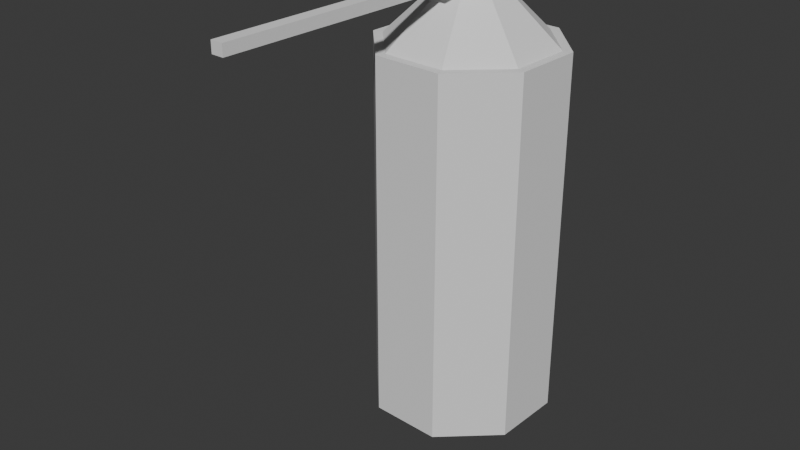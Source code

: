# Source: SprayCan.blend  (saved by Blender 5.1.30; exported with 4.5.12 LTS)
import bpy
from mathutils import Matrix  # noqa: F401  (used for matrix-valued properties, if any)

bpy.ops.wm.read_factory_settings(use_empty=True)
scene = bpy.context.scene
scene.name = 'Scene'

# ---- collections
col_collection = bpy.data.collections.new('Collection'); scene.collection.children.link(col_collection)

# ---- world
world_world = bpy.data.worlds.new('World'); scene.world = world_world
world_world.use_nodes = True; world_world.node_tree.nodes.clear()
_N = world_world.node_tree.nodes; _L = world_world.node_tree.links
n0 = _N.new('ShaderNodeOutputWorld'); n0.name = 'World Output'; n0.location = (200, 100)
n1 = _N.new('ShaderNodeBackground'); n1.name = 'Background'; n1.location = (-200, 100)
n1.inputs[0].default_value = (0.05088, 0.05088, 0.05088, 1.0)
_L.new(n1.outputs[0], n0.inputs[0])
n0.is_active_output = True
world_world.color = (0.05088, 0.05088, 0.05088)
world_world.sun_shadow_jitter_overblur = 0.0

# ---- meshes
me_cylinder = bpy.data.meshes.new('Cylinder')
me_cylinder.from_pydata([(-0.2916, 0.8012, -2.0), (-0.3081, 0.8465, 2.0), (0.3603, 0.7727, -2.0), (0.3807, 0.8164, 2.0), (0.8012, 0.2916, -2.0), (0.8465, 0.3081, 2.0), (0.7727, -0.3603, -2.0), (0.8164, -0.3807, 2.0), (0.2916, -0.8012, -2.0), (0.3081, -0.8465, 2.0), (-0.3603, -0.7727, -2.0), (-0.3807, -0.8164, 2.0), (-0.8012, -0.2916, -2.0), (-0.8465, -0.3081, 2.0), (-0.7727, 0.3603, -2.0), (-0.8164, 0.3807, 2.0), (-0.342, 0.9397, -2.0), (0.4226, 0.9063, -2.0), (0.9397, 0.342, -2.0), (0.9063, -0.4226, -2.0), (0.342, -0.9397, -2.0), (-0.4226, -0.9063, -2.0), (-0.9397, -0.342, -2.0), (-0.9063, 0.4226, -2.0), (-0.2916, 0.8012, -1.814), (0.3603, 0.7727, -1.814), (0.8012, 0.2916, -1.814), (0.7727, -0.3603, -1.814), (0.2916, -0.8012, -1.814), (-0.3603, -0.7727, -1.814), (-0.8012, -0.2916, -1.814), (-0.7727, 0.3603, -1.814), (0.4226, 0.9063, 2.0), (-0.342, 0.9397, 2.0), (0.9397, 0.342, 2.0), (0.9063, -0.4226, 2.0), (0.342, -0.9397, 2.0), (-0.4226, -0.9063, 2.0), (-0.9397, -0.342, 2.0), (-0.9063, 0.4226, 2.0), (0.1444, 0.3097, 2.539), (-0.1169, 0.3211, 2.539), (0.3211, 0.1169, 2.539), (0.3097, -0.1444, 2.539), (0.1169, -0.3211, 2.539), (-0.1444, -0.3097, 2.539), (-0.3211, -0.1169, 2.539), (-0.3097, 0.1444, 2.539), (0.1218, 0.2612, 2.86), (-0.09856, 0.2708, 2.86), (0.2708, 0.09856, 2.86), (0.2612, -0.1218, 2.86), (0.09856, -0.2708, 2.86), (-0.1218, -0.2612, 2.86), (-0.2708, -0.09856, 2.86), (-0.2612, 0.1218, 2.86), (0.1444, 0.3097, 2.782), (-0.1169, 0.3211, 2.782), (0.3211, 0.1169, 2.782), (0.3097, -0.1444, 2.782), (0.1169, -0.3211, 2.782), (-0.1444, -0.3097, 2.782), (-0.3211, -0.1169, 2.782), (-0.3097, 0.1444, 2.782), (-0.08746, -0.5065, 2.603), (0.04299, -0.5122, 2.603), (-0.08746, -0.5065, 2.718), (0.04299, -0.5122, 2.718), (-0.1246, -0.5049, 2.565), (0.08016, -0.5138, 2.565), (-0.1246, -0.5049, 2.755), (0.08016, -0.5138, 2.755), (-0.1983, -3.046, 2.603), (-0.06787, -3.051, 2.603), (-0.1983, -3.046, 2.718), (-0.06787, -3.051, 2.718)], [], [(16, 33, 32, 17), (17, 32, 34, 18), (18, 34, 35, 19), (19, 35, 36, 20), (20, 36, 37, 21), (15, 13, 46, 47), (21, 37, 38, 22), (22, 38, 39, 23), (0, 2, 25, 24), (23, 39, 33, 16), (2, 0, 16, 17), (4, 2, 17, 18), (6, 4, 18, 19), (8, 6, 19, 20), (10, 8, 20, 21), (12, 10, 21, 22), (14, 12, 22, 23), (0, 14, 23, 16), (24, 25, 26, 27, 28, 29, 30, 31), (14, 0, 24, 31), (10, 12, 30, 29), (6, 8, 28, 27), (2, 4, 26, 25), (12, 14, 31, 30), (8, 10, 29, 28), (4, 6, 27, 26), (1, 3, 32, 33), (3, 5, 34, 32), (5, 7, 35, 34), (7, 9, 36, 35), (9, 11, 37, 36), (11, 13, 38, 37), (13, 15, 39, 38), (15, 1, 33, 39), (42, 40, 56, 58), (11, 9, 44, 45), (7, 5, 42, 43), (3, 1, 41, 40), (1, 15, 47, 41), (13, 11, 45, 46), (9, 7, 43, 44), (5, 3, 40, 42), (48, 49, 55, 54, 53, 52, 51, 50), (47, 46, 62, 63), (44, 60, 71, 69), (43, 42, 58, 59), (40, 41, 57, 56), (41, 47, 63, 57), (46, 45, 61, 62), (44, 43, 59, 60), (49, 48, 56, 57), (48, 50, 58, 56), (50, 51, 59, 58), (51, 52, 60, 59), (52, 53, 61, 60), (53, 54, 62, 61), (54, 55, 63, 62), (55, 49, 57, 63), (66, 64, 72, 74), (45, 44, 69, 68), (60, 61, 70, 71), (61, 45, 68, 70), (65, 64, 68, 69), (66, 67, 71, 70), (67, 65, 69, 71), (64, 66, 70, 68), (72, 73, 75, 74), (67, 66, 74, 75), (65, 67, 75, 73), (64, 65, 73, 72)])
_uv = me_cylinder.uv_layers.new(name='UVMap')
_uv.uv.foreach_set('vector', [1.0, 0.5, 1.0, 1.0, 0.875, 1.0, 0.875, 0.5, 0.875, 0.5, 0.875, 1.0, 0.75, 1.0, 0.75, 0.5, 0.75, 0.5, 0.75, 1.0, 0.625, 1.0, 0.625, 0.5, 0.625, 0.5, 0.625, 1.0, 0.5, 1.0, 0.5, 0.5, 0.5, 0.5, 0.5, 1.0, 0.375, 1.0, 0.375, 0.5, 0.09713, 0.4029, 0.03381, 0.25, 0.03381, 0.25, 0.09713, 0.4029, 0.375, 0.5, 0.375, 1.0, 0.25, 1.0, 0.25, 0.5, 0.25, 0.5, 0.25, 1.0, 0.125, 1.0, 0.125, 0.5, 0.75, 0.4546, 0.8947, 0.3947, 0.8947, 0.3947, 0.75, 0.4546, 0.125, 0.5, 0.125, 1.0, 0.0, 1.0, 0.0, 0.5, 0.8947, 0.3947, 0.75, 0.4546, 0.75, 0.49, 0.9197, 0.4197, 0.9546, 0.25, 0.8947, 0.3947, 0.9197, 0.4197, 0.99, 0.25, 0.8947, 0.1053, 0.9546, 0.25, 0.99, 0.25, 0.9197, 0.08029, 0.75, 0.04537, 0.8947, 0.1053, 0.9197, 0.08029, 0.75, 0.01, 0.6053, 0.1053, 0.75, 0.04537, 0.75, 0.01, 0.5803, 0.08029, 0.5454, 0.25, 0.6053, 0.1053, 0.5803, 0.08029, 0.51, 0.25, 0.6053, 0.3947, 0.5454, 0.25, 0.51, 0.25, 0.5803, 0.4197, 0.75, 0.4546, 0.6053, 0.3947, 0.5803, 0.4197, 0.75, 0.49, 0.75, 0.4546, 0.8947, 0.3947, 0.9546, 0.25, 0.8947, 0.1053, 0.75, 0.04537, 0.6053, 0.1053, 0.5454, 0.25, 0.6053, 0.3947, 0.6053, 0.3947, 0.75, 0.4546, 0.75, 0.4546, 0.6053, 0.3947, 0.6053, 0.1053, 0.5454, 0.25, 0.5454, 0.25, 0.6053, 0.1053, 0.8947, 0.1053, 0.75, 0.04537, 0.75, 0.04537, 0.8947, 0.1053, 0.8947, 0.3947, 0.9546, 0.25, 0.9546, 0.25, 0.8947, 0.3947, 0.5454, 0.25, 0.6053, 0.3947, 0.6053, 0.3947, 0.5454, 0.25, 0.75, 0.04537, 0.6053, 0.1053, 0.6053, 0.1053, 0.75, 0.04537, 0.9546, 0.25, 0.8947, 0.1053, 0.8947, 0.1053, 0.9546, 0.25, 0.25, 0.4662, 0.4029, 0.4029, 0.4197, 0.4197, 0.25, 0.49, 0.4029, 0.4029, 0.4662, 0.25, 0.49, 0.25, 0.4197, 0.4197, 0.4662, 0.25, 0.4029, 0.09713, 0.4197, 0.08029, 0.49, 0.25, 0.4029, 0.09713, 0.25, 0.03381, 0.25, 0.01, 0.4197, 0.08029, 0.25, 0.03381, 0.09713, 0.09713, 0.08029, 0.08029, 0.25, 0.01, 0.09713, 0.09713, 0.03381, 0.25, 0.01, 0.25, 0.08029, 0.08029, 0.03381, 0.25, 0.09713, 0.4029, 0.08029, 0.4197, 0.01, 0.25, 0.09713, 0.4029, 0.25, 0.4662, 0.25, 0.49, 0.08029, 0.4197, 0.4662, 0.25, 0.4029, 0.4029, 0.4029, 0.4029, 0.4662, 0.25, 0.09713, 0.09713, 0.25, 0.03381, 0.25, 0.03381, 0.09713, 0.09713, 0.4029, 0.09713, 0.4662, 0.25, 0.4662, 0.25, 0.4029, 0.09713, 0.4029, 0.4029, 0.25, 0.4662, 0.25, 0.4662, 0.4029, 0.4029, 0.25, 0.4662, 0.09713, 0.4029, 0.09713, 0.4029, 0.25, 0.4662, 0.03381, 0.25, 0.09713, 0.09713, 0.09713, 0.09713, 0.03381, 0.25, 0.25, 0.03381, 0.4029, 0.09713, 0.4029, 0.09713, 0.25, 0.03381, 0.4662, 0.25, 0.4029, 0.4029, 0.4029, 0.4029, 0.4662, 0.25, 0.3789, 0.3789, 0.25, 0.4323, 0.1211, 0.3789, 0.0677, 0.25, 0.1211, 0.1211, 0.25, 0.0677, 0.3789, 0.1211, 0.4323, 0.25, 0.09713, 0.4029, 0.03381, 0.25, 0.03381, 0.25, 0.09713, 0.4029, 0.25, 0.03381, 0.25, 0.03381, 0.25, 0.03381, 0.25, 0.03381, 0.4029, 0.09713, 0.4662, 0.25, 0.4662, 0.25, 0.4029, 0.09713, 0.4029, 0.4029, 0.25, 0.4662, 0.25, 0.4662, 0.4029, 0.4029, 0.25, 0.4662, 0.09713, 0.4029, 0.09713, 0.4029, 0.25, 0.4662, 0.03381, 0.25, 0.09713, 0.09713, 0.09713, 0.09713, 0.03381, 0.25, 0.25, 0.03381, 0.4029, 0.09713, 0.4029, 0.09713, 0.25, 0.03381, 0.25, 0.4323, 0.3789, 0.3789, 0.4029, 0.4029, 0.25, 0.4662, 0.3789, 0.3789, 0.4323, 0.25, 0.4662, 0.25, 0.4029, 0.4029, 0.4323, 0.25, 0.3789, 0.1211, 0.4029, 0.09713, 0.4662, 0.25, 0.3789, 0.1211, 0.25, 0.0677, 0.25, 0.03381, 0.4029, 0.09713, 0.25, 0.0677, 0.1211, 0.1211, 0.09713, 0.09713, 0.25, 0.03381, 0.1211, 0.1211, 0.0677, 0.25, 0.03381, 0.25, 0.09713, 0.09713, 0.0677, 0.25, 0.1211, 0.3789, 0.09713, 0.4029, 0.03381, 0.25, 0.1211, 0.3789, 0.25, 0.4323, 0.25, 0.4662, 0.09713, 0.4029, 0.1249, 0.08563, 0.1249, 0.08563, 0.1249, 0.08563, 0.1249, 0.08563, 0.09713, 0.09713, 0.25, 0.03381, 0.25, 0.03381, 0.09713, 0.09713, 0.25, 0.03381, 0.09713, 0.09713, 0.09713, 0.09713, 0.25, 0.03381, 0.09713, 0.09713, 0.09713, 0.09713, 0.09713, 0.09713, 0.09713, 0.09713, 0.2222, 0.0453, 0.1249, 0.08563, 0.09713, 0.09713, 0.25, 0.03381, 0.1249, 0.08563, 0.2222, 0.0453, 0.25, 0.03381, 0.09713, 0.09713, 0.2222, 0.0453, 0.2222, 0.0453, 0.25, 0.03381, 0.25, 0.03381, 0.1249, 0.08563, 0.1249, 0.08563, 0.09713, 0.09713, 0.09713, 0.09713, 0.1249, 0.08563, 0.2222, 0.0453, 0.2222, 0.0453, 0.1249, 0.08563, 0.2222, 0.0453, 0.1249, 0.08563, 0.1249, 0.08563, 0.2222, 0.0453, 0.2222, 0.0453, 0.2222, 0.0453, 0.2222, 0.0453, 0.2222, 0.0453, 0.1249, 0.08563, 0.2222, 0.0453, 0.2222, 0.0453, 0.1249, 0.08563])
me_cylinder.update()

# ---- objects
ob_cylinder = bpy.data.objects.new('Cylinder', me_cylinder)

# ---- transforms, parenting, visibility, modifiers, constraints
ob_cylinder.location = (0.0, 0.0, 0.0)

# ---- collection membership
col_collection.objects.link(ob_cylinder)

# ---- scene / render settings (as saved in the file)
scene.frame_start = 1; scene.frame_end = 250; scene.frame_set(0)
scene.render.engine = 'BLENDER_EEVEE_NEXT'
scene.render.bake_bias = 0.0
scene.render.bake_samples = 0
scene.cycles.sampling_pattern = 'TABULATED_SOBOL'
scene.eevee.use_volume_custom_range = False
bpy.context.view_layer.update()

# ---- added for rendering (the .blend has no active camera and no usable light): camera, sun
cam_auto = bpy.data.cameras.new('AutoCamera')
cam_auto.lens = 50.0
cam_auto.sensor_width = 36.0
cam_auto.clip_end = 1000.0
ob_auto_camera = bpy.data.objects.new('AutoCamera', cam_auto)
scene.collection.objects.link(ob_auto_camera)
ob_auto_camera.location = (6.07277, -8.34313, 5.28825)
ob_auto_camera.rotation_euler = (1.09748, -7.21219e-08, 0.694738)
scene.camera = ob_auto_camera
light_auto_sun = bpy.data.lights.new('AutoSun', 'SUN')
light_auto_sun.energy = 3.0
light_auto_sun.angle = 0.0523599
ob_auto_sun = bpy.data.objects.new('AutoSun', light_auto_sun)
scene.collection.objects.link(ob_auto_sun)
ob_auto_sun.rotation_euler = (0.872665, 0.174533, 0.523599)
bpy.context.view_layer.update()
